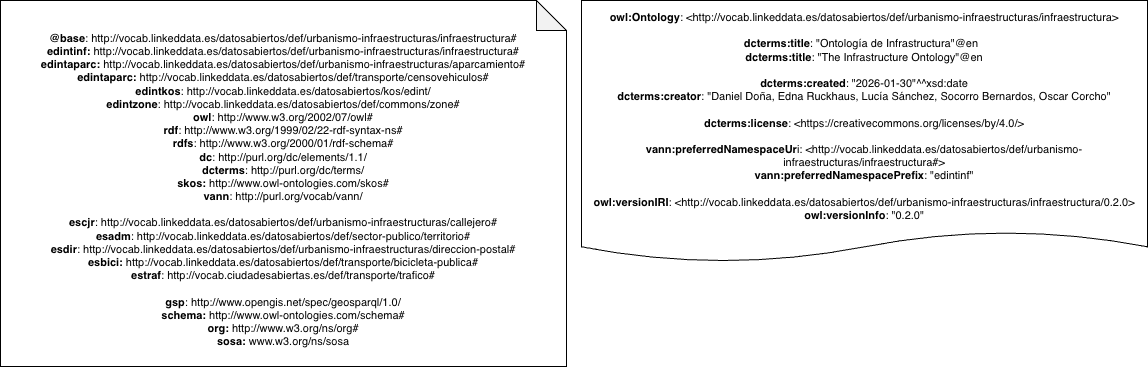

The diagram above was exported from draw.io. Its source (the exported page's mxGraphModel, read from the mxfile embedded in the PNG):
<mxGraphModel dx="1207" dy="719" grid="1" gridSize="10" guides="1" tooltips="1" connect="1" arrows="1" fold="1" page="1" pageScale="1" pageWidth="1169" pageHeight="827" math="0" shadow="0">
  <root>
    <mxCell id="0" />
    <mxCell id="1" parent="0" />
    <mxCell id="6Cns34SoJlqjpmTg3eTf-1" parent="1" style="shape=note;whiteSpace=wrap;html=1;backgroundOutline=1;darkOpacity=0.05;fontSize=11;" value="&lt;div&gt;&lt;b&gt;&lt;br&gt;&lt;/b&gt;&lt;/div&gt;&lt;div&gt;&lt;b&gt;@base&lt;/b&gt;:&amp;nbsp;http://vocab.linkeddata.es/datosabiertos/def/urbanismo-infraestructuras/infraestructura#&lt;/div&gt;&lt;div&gt;&lt;span style=&quot;background-color: rgb(255, 255, 255); color: light-dark(rgb(0, 0, 0), rgb(255, 255, 255));&quot;&gt;&lt;b&gt;edintinf:&amp;nbsp;&lt;/b&gt;&lt;/span&gt;&lt;span style=&quot;background-color: transparent; color: light-dark(rgb(0, 0, 0), rgb(255, 255, 255));&quot;&gt;http://vocab.linkeddata.es/datosabiertos/def/urbanismo-infraestructuras/infraestructura#&lt;/span&gt;&lt;/div&gt;&lt;div&gt;&lt;div&gt;&lt;span style=&quot;background-color: rgb(255, 255, 255); color: light-dark(rgb(0, 0, 0), rgb(255, 255, 255));&quot;&gt;&lt;b&gt;edintaparc:&amp;nbsp;&lt;/b&gt;&lt;/span&gt;&lt;span style=&quot;background-color: transparent; color: light-dark(rgb(0, 0, 0), rgb(255, 255, 255));&quot;&gt;http://vocab.linkeddata.es/datosabiertos/def/urbanismo-infraestructuras/aparcamiento#&lt;/span&gt;&lt;/div&gt;&lt;/div&gt;&lt;div&gt;&lt;span style=&quot;color: light-dark(rgb(0, 0, 0), rgb(255, 255, 255)); background-color: rgb(255, 255, 255);&quot;&gt;&lt;b&gt;edintaparc:&amp;nbsp;&lt;/b&gt;&lt;/span&gt;&lt;span style=&quot;color: light-dark(rgb(0, 0, 0), rgb(255, 255, 255)); background-color: transparent;&quot;&gt;http://vocab.linkeddata.es/datosabiertos/def/transporte/censovehiculos#&lt;/span&gt;&lt;span style=&quot;background-color: transparent; color: light-dark(rgb(0, 0, 0), rgb(255, 255, 255));&quot;&gt;&lt;/span&gt;&lt;/div&gt;&lt;div&gt;&lt;b style=&quot;color: light-dark(rgb(0, 0, 0), rgb(255, 255, 255));&quot;&gt;edintkos&lt;/b&gt;&lt;span style=&quot;background-color: rgb(255, 255, 255); color: light-dark(rgb(0, 0, 0), rgb(255, 255, 255));&quot;&gt;:&amp;nbsp;http://vocab.linkeddata.es/datosabiertos/kos/edint/&lt;/span&gt;&lt;/div&gt;&lt;div&gt;&lt;span style=&quot;background-color: rgb(255, 255, 255);&quot;&gt;&lt;b&gt;edintzone&lt;/b&gt;:&amp;nbsp;&lt;/span&gt;&lt;span style=&quot;background-color: transparent;&quot;&gt;http://vocab.linkeddata.es/datosabiertos/def/commons/zone#&lt;/span&gt;&lt;/div&gt;&lt;div&gt;&lt;b style=&quot;background-color: transparent; color: light-dark(rgb(0, 0, 0), rgb(255, 255, 255));&quot;&gt;owl&lt;/b&gt;&lt;span style=&quot;background-color: transparent; color: light-dark(rgb(0, 0, 0), rgb(255, 255, 255));&quot;&gt;: http://www.w3.org/2002/07/owl#&lt;/span&gt;&lt;/div&gt;&lt;div&gt;&lt;div&gt;&lt;b&gt;rdf&lt;/b&gt;: http://www.w3.org/1999/02/22-rdf-syntax-ns#&lt;/div&gt;&lt;div&gt;&lt;b&gt;rdfs&lt;/b&gt;: http://www.w3.org/2000/01/rdf-schema#&lt;/div&gt;&lt;div&gt;&lt;b style=&quot;background-color: transparent; color: light-dark(rgb(0, 0, 0), rgb(255, 255, 255));&quot;&gt;dc&lt;/b&gt;&lt;span style=&quot;background-color: transparent; color: light-dark(rgb(0, 0, 0), rgb(255, 255, 255));&quot;&gt;: http://purl.org/dc/elements/1.1/&lt;/span&gt;&lt;/div&gt;&lt;div&gt;&lt;b&gt;dcterms&lt;/b&gt;: http://purl.org/dc/terms/&lt;/div&gt;&lt;div&gt;&lt;b&gt;skos:&lt;/b&gt;&amp;nbsp;http://www.owl-ontologies.com/skos#&lt;/div&gt;&lt;div&gt;&lt;b style=&quot;background-color: transparent; color: light-dark(rgb(0, 0, 0), rgb(255, 255, 255));&quot;&gt;vann&lt;/b&gt;&lt;span style=&quot;background-color: transparent; color: light-dark(rgb(0, 0, 0), rgb(255, 255, 255));&quot;&gt;: http://purl.org/vocab/vann/&lt;/span&gt;&lt;/div&gt;&lt;/div&gt;&lt;div&gt;&lt;span style=&quot;background-color: transparent; color: light-dark(rgb(0, 0, 0), rgb(255, 255, 255));&quot;&gt;&lt;br&gt;&lt;/span&gt;&lt;/div&gt;&lt;div&gt;&lt;b&gt;escjr&lt;/b&gt;: http://vocab.linkeddata.es/datosabiertos/def/urbanismo-infraestructuras/callejero#&lt;/div&gt;&lt;div&gt;&lt;b&gt;esadm&lt;/b&gt;: http://vocab.linkeddata.es/datosabiertos/def/sector-publico/territorio#&lt;/div&gt;&lt;div&gt;&lt;b&gt;esdir&lt;/b&gt;:&amp;nbsp;&lt;span style=&quot;background-color: transparent; color: light-dark(rgb(0, 0, 0), rgb(255, 255, 255));&quot;&gt;http://vocab.linkeddata.es/datosabiertos/def/urbanismo-infraestructuras/direccion-postal#&lt;/span&gt;&lt;/div&gt;&lt;div&gt;&lt;span style=&quot;background-color: transparent; color: light-dark(rgb(0, 0, 0), rgb(255, 255, 255));&quot;&gt;&lt;b&gt;esbici:&amp;nbsp;&lt;/b&gt;&lt;/span&gt;&lt;span style=&quot;background-color: transparent; color: light-dark(rgb(0, 0, 0), rgb(255, 255, 255));&quot;&gt;http://vocab.linkeddata.es/datosabiertos/def/transporte/bicicleta-publica#&lt;/span&gt;&lt;/div&gt;&lt;div&gt;&lt;span style=&quot;background-color: transparent; color: light-dark(rgb(0, 0, 0), rgb(255, 255, 255));&quot;&gt;&lt;b&gt;estraf&lt;/b&gt;:&amp;nbsp;&lt;/span&gt;&lt;span style=&quot;background-color: transparent;&quot;&gt;http://vocab.ciudadesabiertas.es/def/transporte/trafico#&lt;/span&gt;&lt;/div&gt;&lt;div&gt;&lt;span style=&quot;background-color: transparent; text-wrap-mode: nowrap; color: rgba(0, 0, 0, 0); font-family: monospace; text-align: start;&quot;&gt;vocab.linkeddata.es%&lt;/span&gt;&lt;/div&gt;&lt;div&gt;&lt;b style=&quot;background-color: transparent; color: light-dark(rgb(0, 0, 0), rgb(255, 255, 255));&quot;&gt;gsp&lt;/b&gt;&lt;span style=&quot;background-color: transparent; color: light-dark(rgb(0, 0, 0), rgb(255, 255, 255));&quot;&gt;: http://www.opengis.net/spec/geosparql/1.0/&lt;/span&gt;&lt;/div&gt;&lt;div&gt;&lt;span style=&quot;background-color: transparent;&quot;&gt;&lt;div&gt;&lt;b&gt;schema:&lt;/b&gt; http://www.owl-ontologies.com/schema#&lt;/div&gt;&lt;div&gt;&lt;b&gt;org:&lt;/b&gt; http://www.w3.org/ns/org#&lt;/div&gt;&lt;div&gt;&lt;b&gt;sosa:&lt;/b&gt; www.w3.org/ns/sosa&lt;/div&gt;&lt;/span&gt;&lt;/div&gt;" vertex="1">
      <mxGeometry height="366" width="566" x="590" y="380" as="geometry" />
    </mxCell>
    <mxCell id="6Cns34SoJlqjpmTg3eTf-2" parent="1" style="shape=document;whiteSpace=wrap;html=1;boundedLbl=1;labelBackgroundColor=#ffffff;strokeColor=#000000;fontSize=11;fontColor=#000000;size=0.11627906976744186;" value="&lt;div&gt;&lt;span&gt;&lt;b style=&quot;border-color: var(--border-color);&quot;&gt;owl:Ontology&lt;/b&gt;: &lt;span&gt;&lt;span&gt;&amp;lt;&lt;span&gt;http://vocab.linkeddata.es/datosabiertos/def/urbanismo-infraestructuras/infraestructura&lt;/span&gt;&amp;gt;&lt;/span&gt;&lt;b&gt;&lt;br&gt;&lt;/b&gt;&lt;/span&gt;&lt;/span&gt;&lt;/div&gt;&lt;div&gt;&lt;b&gt;&lt;br&gt;&lt;/b&gt;&lt;/div&gt;&lt;div&gt;&lt;span&gt;&lt;b&gt;dcterms&lt;/b&gt;&lt;b&gt;:title&lt;/b&gt;: &quot;Ontología de Infrastructura&quot;@en&lt;span style=&quot;color: light-dark(rgb(0, 0, 0), rgb(237, 237, 237));&quot;&gt;&amp;nbsp;&amp;nbsp;&lt;/span&gt;&lt;/span&gt;&lt;/div&gt;&lt;div&gt;&lt;span&gt;&lt;b&gt;dcterms&lt;/b&gt;&lt;b&gt;:title&lt;/b&gt;: &quot;The Infrastructure Ontology&quot;@en &lt;br&gt;&lt;br&gt;&lt;b&gt;dcterms&lt;/b&gt;&lt;b&gt;:created&lt;/b&gt;: &quot;2026-01-30&quot;^^xsd:date &lt;br&gt;&lt;b&gt;dcterms&lt;/b&gt;&lt;b&gt;:creator&lt;/b&gt;: &quot;Daniel Doña, Edna Ruckhaus, Lucía Sánchez, Socorro Bernardos, Oscar Corcho&quot;&lt;br&gt;&lt;br&gt;&lt;b&gt;dcterms&lt;/b&gt;&lt;b&gt;:license&lt;/b&gt;: &amp;lt;https://creativecommons.org/licenses/by/4.0/&amp;gt;&lt;br&gt;&lt;/span&gt;&lt;/div&gt;&lt;div&gt;&lt;span&gt;&lt;br&gt;&lt;/span&gt;&lt;/div&gt;&lt;div&gt;&lt;span&gt;&lt;b&gt;vann:preferredNamespaceUr&lt;/b&gt;i: &amp;lt;&lt;span&gt;http://vocab.linkeddata.es/datosabiertos/def/urbanismo-&lt;/span&gt;&lt;span&gt;&lt;span&gt;infraestructuras/infraestructura#&lt;/span&gt;&amp;gt;&lt;/span&gt;&lt;br&gt;&lt;b&gt;vann:preferredNamespacePrefix&lt;/b&gt;: &quot;edintinf&quot; &lt;br&gt;&lt;br&gt;&lt;b&gt;owl:versionIRI&lt;/b&gt;: &lt;span&gt;&amp;lt;&lt;span&gt;http://vocab.linkeddata.es/datosabiertos/def/urbanismo-infraestructuras/infraestructura&lt;/span&gt;/&lt;/span&gt;0.2.0&lt;span style=&quot;color: light-dark(rgb(0, 0, 0), rgb(237, 237, 237));&quot;&gt;&amp;gt;&lt;/span&gt;&lt;/span&gt;&lt;/div&gt;&lt;div&gt;&lt;span&gt;&lt;b&gt;owl:versionInfo&lt;/b&gt;: &quot;0.2.0&quot;&lt;/span&gt;&lt;br&gt;&lt;/div&gt;" vertex="1">
      <mxGeometry height="261.53" width="566" x="1171" y="380" as="geometry" />
    </mxCell>
  </root>
</mxGraphModel>